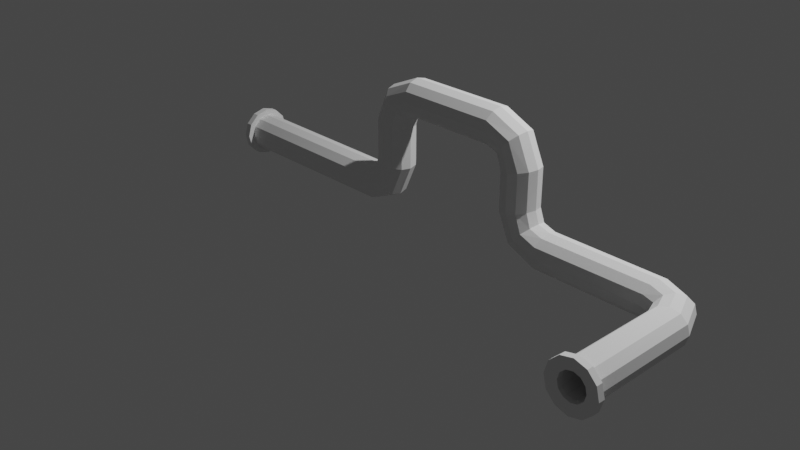 # Source: plumbingWeapon.blend  (saved by Blender 2.81.16; exported with 4.5.12 LTS)
import bpy
from mathutils import Matrix  # noqa: F401  (used for matrix-valued properties, if any)

bpy.ops.wm.read_factory_settings(use_empty=True)
scene = bpy.context.scene
scene.name = 'Scene'

# ---- collections
col_collection = bpy.data.collections.new('Collection'); scene.collection.children.link(col_collection)

# ---- materials (node trees are filled in below, after node groups)
mat_bmd_copper_0025 = bpy.data.materials.new('BMD_Copper_0025')

# ---- material node trees

# ---- world
world_world = bpy.data.worlds.new('World'); scene.world = world_world
world_world.use_nodes = True; world_world.node_tree.nodes.clear()
_N = world_world.node_tree.nodes; _L = world_world.node_tree.links
n0 = _N.new('ShaderNodeOutputWorld'); n0.name = 'World Output'; n0.location = (300, 300)
n1 = _N.new('ShaderNodeBackground'); n1.name = 'Background'; n1.location = (10, 300)
n1.inputs[0].default_value = (0.05088, 0.05088, 0.05088, 1.0)
_L.new(n1.outputs[0], n0.inputs[0])
n0.is_active_output = True
world_world.color = (0.05088, 0.05088, 0.05088)
world_world.use_sun_shadow = False
world_world.sun_shadow_jitter_overblur = 0.0

# ---- cameras
cam_camera = bpy.data.cameras.new('Camera')
cam_camera.clip_end = 100.0
cam_camera.ortho_scale = 7.314

# ---- lights
light_light = bpy.data.lights.new('Light', 'POINT')
light_light.transmission_factor = 0.0
light_light.energy = 1000.0
light_light.shadow_soft_size = 0.1
light_light.shadow_maximum_resolution = 0.006
light_light.use_absolute_resolution = True

# ---- meshes
me_cube_001 = bpy.data.meshes.new('Cube.001')
me_cube_001.from_pydata([(-0.7851, -0.858, 1.082), (-0.7851, -0.918, 1.142), (-0.7851, -1.0, 1.164), (-0.7851, -1.082, 1.142), (-0.7851, -1.142, 1.082), (-0.7851, -1.164, 1.0), (-0.7851, -1.142, 0.918), (-0.7851, -1.082, 0.858), (-0.7851, -1.0, 0.836), (-0.7851, -0.918, 0.858), (-0.7851, -0.858, 0.918), (-0.7851, -0.836, 1.0), (0.7584, -0.858, 1.08), (0.7467, -0.918, 1.139), (0.7424, -1.0, 1.161), (0.7467, -1.082, 1.139), (0.7584, -1.142, 1.08), (0.7744, -1.164, 1.0), (0.7904, -1.142, 0.9196), (0.8021, -1.082, 0.8607), (0.8064, -1.0, 0.8392), (0.8021, -0.918, 0.8607), (0.7904, -0.858, 0.9196), (0.7744, -0.836, 1.0), (0.9045, -0.858, 1.136), (0.8621, -0.918, 1.178), (0.8465, -1.0, 1.194), (0.8621, -1.082, 1.178), (0.9045, -1.142, 1.136), (0.9625, -1.164, 1.078), (1.02, -1.142, 1.02), (1.063, -1.082, 0.9775), (1.078, -1.0, 0.962), (1.063, -0.918, 0.9775), (1.02, -0.858, 1.02), (0.9625, -0.836, 1.078), (0.96, -0.858, 1.282), (0.9011, -0.918, 1.294), (0.8796, -1.0, 1.298), (0.9011, -1.082, 1.294), (0.96, -1.142, 1.282), (1.04, -1.164, 1.266), (1.121, -1.142, 1.25), (1.18, -1.082, 1.238), (1.201, -1.0, 1.234), (1.18, -0.918, 1.238), (1.121, -0.858, 1.25), (1.04, -0.836, 1.266), (0.96, -0.858, 1.639), (0.9011, -0.918, 1.651), (0.8796, -1.0, 1.655), (0.9011, -1.082, 1.651), (0.96, -1.142, 1.639), (1.04, -1.164, 1.623), (1.121, -1.142, 1.607), (1.18, -1.082, 1.596), (1.201, -1.0, 1.591), (1.18, -0.918, 1.596), (1.121, -0.858, 1.607), (1.04, -0.836, 1.623), (1.06, -0.858, 1.87), (1.018, -0.918, 1.912), (1.002, -1.0, 1.928), (1.018, -1.082, 1.912), (1.06, -1.142, 1.87), (1.118, -1.164, 1.812), (1.176, -1.142, 1.754), (1.219, -1.082, 1.711), (1.234, -1.0, 1.696), (1.219, -0.918, 1.711), (1.176, -0.858, 1.754), (1.118, -0.836, 1.812), (1.29, -0.858, 1.97), (1.279, -0.918, 2.029), (1.274, -1.0, 2.05), (1.279, -1.082, 2.029), (1.29, -1.142, 1.97), (1.306, -1.164, 1.889), (1.322, -1.142, 1.809), (1.334, -1.082, 1.75), (1.338, -1.0, 1.729), (1.334, -0.918, 1.75), (1.322, -0.858, 1.809), (1.306, -0.836, 1.889), (2.156, -0.858, 1.97), (2.168, -0.918, 2.029), (2.172, -1.0, 2.05), (2.168, -1.082, 2.029), (2.156, -1.142, 1.97), (2.14, -1.164, 1.889), (2.124, -1.142, 1.809), (2.113, -1.082, 1.75), (2.108, -1.0, 1.729), (2.113, -0.918, 1.75), (2.124, -0.858, 1.809), (2.14, -0.836, 1.889), (2.386, -0.858, 1.87), (2.429, -0.918, 1.912), (2.444, -1.0, 1.928), (2.429, -1.082, 1.912), (2.386, -1.142, 1.87), (2.328, -1.164, 1.812), (2.271, -1.142, 1.754), (2.228, -1.082, 1.711), (2.213, -1.0, 1.696), (2.228, -0.918, 1.711), (2.271, -0.858, 1.754), (2.328, -0.836, 1.812), (2.487, -0.858, 1.639), (2.546, -0.918, 1.651), (2.567, -1.0, 1.655), (2.546, -1.082, 1.651), (2.487, -1.142, 1.639), (2.406, -1.164, 1.623), (2.326, -1.142, 1.607), (2.267, -1.082, 1.596), (2.246, -1.0, 1.591), (2.267, -0.918, 1.596), (2.326, -0.858, 1.607), (2.406, -0.836, 1.623), (2.487, -0.858, 1.305), (2.546, -0.918, 1.317), (2.567, -1.0, 1.321), (2.546, -1.082, 1.317), (2.487, -1.142, 1.305), (2.406, -1.164, 1.289), (2.326, -1.142, 1.273), (2.267, -1.082, 1.261), (2.246, -1.0, 1.257), (2.267, -0.918, 1.261), (2.326, -0.858, 1.273), (2.406, -0.836, 1.289), (2.542, -0.858, 1.159), (2.585, -0.918, 1.201), (2.6, -1.0, 1.217), (2.585, -1.082, 1.201), (2.542, -1.142, 1.159), (2.484, -1.164, 1.101), (2.426, -1.142, 1.043), (2.384, -1.082, 1.0), (2.368, -1.0, 0.9849), (2.384, -0.918, 1.0), (2.426, -0.858, 1.043), (2.484, -0.836, 1.101), (2.688, -0.858, 1.103), (2.7, -0.918, 1.162), (2.704, -1.0, 1.184), (2.7, -1.082, 1.162), (2.688, -1.142, 1.103), (2.672, -1.164, 1.023), (2.656, -1.142, 0.9426), (2.645, -1.082, 0.8837), (2.64, -1.0, 0.8621), (2.645, -0.918, 0.8837), (2.656, -0.858, 0.9426), (2.672, -0.836, 1.023), (3.718, -0.8592, 1.102), (3.707, -0.9169, 1.163), (3.691, -0.9969, 1.187), (3.675, -1.078, 1.167), (3.663, -1.138, 1.108), (3.658, -1.161, 1.026), (3.662, -1.141, 0.9437), (3.674, -1.083, 0.8826), (3.69, -1.003, 0.859), (3.706, -0.9223, 0.8794), (3.718, -0.8623, 0.9382), (3.722, -0.8392, 1.02), (3.98, -0.9764, 1.102), (3.938, -1.018, 1.163), (3.881, -1.076, 1.187), (3.822, -1.134, 1.167), (3.779, -1.177, 1.108), (3.763, -1.194, 1.026), (3.777, -1.179, 0.9437), (3.819, -1.138, 0.8826), (3.876, -1.08, 0.859), (3.935, -1.022, 0.8794), (3.978, -0.9786, 0.9382), (3.994, -0.962, 1.02), (4.097, -1.238, 1.102), (4.04, -1.249, 1.163), (3.96, -1.265, 1.187), (3.879, -1.281, 1.167), (3.819, -1.293, 1.108), (3.796, -1.298, 1.026), (3.816, -1.294, 0.9437), (3.873, -1.283, 0.8826), (3.953, -1.267, 0.859), (4.034, -1.251, 0.8794), (4.094, -1.239, 0.9382), (4.117, -1.234, 1.02), (4.1, -2.222, 1.102), (4.041, -2.222, 1.163), (3.96, -2.222, 1.187), (3.877, -2.222, 1.167), (3.816, -2.222, 1.108), (3.792, -2.222, 1.026), (3.813, -2.222, 0.9437), (3.872, -2.222, 0.8826), (3.953, -2.222, 0.859), (4.036, -2.222, 0.8794), (4.097, -2.222, 0.9382), (4.12, -2.222, 1.02), (4.059, -2.23, 1.079), (4.017, -2.23, 1.123), (3.959, -2.23, 1.14), (3.9, -2.23, 1.125), (3.856, -2.23, 1.083), (3.84, -2.23, 1.025), (3.854, -2.23, 0.9666), (3.896, -2.23, 0.923), (3.954, -2.23, 0.9063), (4.013, -2.23, 0.9208), (4.056, -2.23, 0.9627), (4.073, -2.23, 1.021), (-0.7851, -0.8925, 1.062), (-0.7852, -0.9379, 1.107), (-0.7852, -1.0, 1.124), (-0.7852, -1.062, 1.107), (-0.7851, -1.107, 1.062), (-0.7851, -1.124, 1.0), (-0.7851, -1.107, 0.9381), (-0.7852, -1.062, 0.8927), (-0.7852, -1.0, 0.876), (-0.7852, -0.9379, 0.8927), (-0.7851, -0.8925, 0.9381), (-0.7851, -0.876, 1.0), (0.7618, -0.893, 1.061), (0.7523, -0.9382, 1.105), (0.7486, -1.0, 1.121), (0.7523, -1.062, 1.105), (0.7618, -1.107, 1.061), (0.7741, -1.124, 1.001), (0.786, -1.108, 0.9402), (0.7947, -1.063, 0.8949), (0.798, -1.0, 0.8783), (0.7947, -0.9374, 0.8949), (0.786, -0.892, 0.9402), (0.7741, -0.876, 1.001), (0.9167, -0.894, 1.124), (0.8856, -0.9401, 1.155), (0.8748, -1.0, 1.166), (0.8856, -1.06, 1.155), (0.9167, -1.106, 1.124), (0.9607, -1.124, 1.08), (1.005, -1.108, 1.035), (1.038, -1.063, 1.002), (1.05, -1.0, 0.9902), (1.038, -0.9373, 1.002), (1.005, -0.8918, 1.035), (0.9607, -0.8759, 1.08), (0.979, -0.893, 1.279), (0.9352, -0.9382, 1.288), (0.9191, -1.0, 1.292), (0.9352, -1.062, 1.288), (0.979, -1.107, 1.279), (1.039, -1.124, 1.266), (1.1, -1.108, 1.254), (1.145, -1.063, 1.246), (1.162, -1.0, 1.242), (1.145, -0.9373, 1.246), (1.1, -0.8919, 1.254), (1.039, -0.876, 1.266), (0.9807, -0.8919, 1.635), (0.9354, -0.9373, 1.644), (0.9187, -1.0, 1.647), (0.9354, -1.063, 1.644), (0.9807, -1.108, 1.635), (1.042, -1.124, 1.623), (1.102, -1.107, 1.611), (1.146, -1.062, 1.601), (1.162, -1.0, 1.598), (1.146, -0.9382, 1.601), (1.102, -0.893, 1.611), (1.042, -0.876, 1.623), (1.075, -0.8918, 1.854), (1.043, -0.9373, 1.887), (1.031, -1.0, 1.899), (1.043, -1.063, 1.887), (1.075, -1.108, 1.854), (1.12, -1.124, 1.81), (1.164, -1.106, 1.766), (1.195, -1.06, 1.735), (1.206, -1.0, 1.724), (1.195, -0.9401, 1.735), (1.164, -0.894, 1.766), (1.12, -0.8759, 1.81), (1.295, -0.8919, 1.949), (1.286, -0.9373, 1.994), (1.283, -1.0, 2.011), (1.286, -1.063, 1.994), (1.295, -1.108, 1.949), (1.307, -1.124, 1.888), (1.319, -1.107, 1.828), (1.328, -1.062, 1.784), (1.332, -1.0, 1.768), (1.328, -0.9382, 1.784), (1.319, -0.893, 1.828), (1.307, -0.876, 1.888), (2.152, -0.8919, 1.949), (2.161, -0.9373, 1.994), (2.164, -1.0, 2.011), (2.161, -1.063, 1.994), (2.152, -1.108, 1.949), (2.14, -1.124, 1.888), (2.128, -1.107, 1.828), (2.118, -1.062, 1.784), (2.115, -1.0, 1.768), (2.118, -0.9382, 1.784), (2.128, -0.893, 1.828), (2.14, -0.876, 1.888), (2.371, -0.8918, 1.854), (2.404, -0.9373, 1.887), (2.416, -1.0, 1.899), (2.404, -1.063, 1.887), (2.371, -1.108, 1.854), (2.327, -1.124, 1.81), (2.283, -1.106, 1.766), (2.252, -1.06, 1.735), (2.241, -1.0, 1.724), (2.252, -0.9401, 1.735), (2.283, -0.894, 1.766), (2.327, -0.8759, 1.81), (2.466, -0.8919, 1.635), (2.511, -0.9373, 1.644), (2.528, -1.0, 1.647), (2.511, -1.063, 1.644), (2.466, -1.108, 1.635), (2.405, -1.124, 1.623), (2.345, -1.107, 1.611), (2.301, -1.062, 1.601), (2.285, -1.0, 1.598), (2.301, -0.9382, 1.601), (2.345, -0.893, 1.611), (2.405, -0.876, 1.623), (2.468, -0.893, 1.302), (2.512, -0.9382, 1.311), (2.528, -1.0, 1.315), (2.512, -1.062, 1.311), (2.468, -1.107, 1.302), (2.408, -1.124, 1.289), (2.347, -1.108, 1.277), (2.301, -1.063, 1.269), (2.285, -1.0, 1.265), (2.301, -0.9373, 1.269), (2.347, -0.8919, 1.277), (2.408, -0.876, 1.289), (2.53, -0.894, 1.147), (2.561, -0.9401, 1.178), (2.572, -1.0, 1.189), (2.561, -1.06, 1.178), (2.53, -1.106, 1.147), (2.486, -1.124, 1.103), (2.441, -1.108, 1.058), (2.409, -1.063, 1.025), (2.397, -1.0, 1.013), (2.409, -0.9373, 1.025), (2.441, -0.8918, 1.058), (2.486, -0.8759, 1.103), (2.685, -0.8931, 1.085), (2.694, -0.9385, 1.128), (2.698, -1.0, 1.144), (2.694, -1.062, 1.128), (2.685, -1.107, 1.084), (2.673, -1.124, 1.024), (2.661, -1.108, 0.9629), (2.652, -1.062, 0.9178), (2.649, -0.9998, 0.9012), (2.652, -0.9373, 0.918), (2.661, -0.8919, 0.9633), (2.673, -0.876, 1.024), (3.711, -0.8936, 1.083), (3.702, -0.9379, 1.13), (3.691, -0.9987, 1.147), (3.678, -1.059, 1.131), (3.669, -1.104, 1.087), (3.665, -1.121, 1.026), (3.668, -1.107, 0.9635), (3.677, -1.064, 0.9174), (3.69, -1.004, 0.899), (3.702, -0.9424, 0.9137), (3.711, -0.8962, 0.9582), (3.714, -0.8783, 1.02), (3.955, -1.001, 1.084), (3.923, -1.034, 1.13), (3.878, -1.078, 1.147), (3.834, -1.122, 1.13), (3.802, -1.154, 1.085), (3.791, -1.166, 1.025), (3.801, -1.156, 0.9651), (3.831, -1.125, 0.9183), (3.875, -1.081, 0.899), (3.92, -1.037, 0.9136), (3.953, -1.003, 0.9582), (3.966, -0.9903, 1.021), (4.063, -1.245, 1.084), (4.018, -1.254, 1.13), (3.958, -1.266, 1.147), (3.897, -1.278, 1.131), (3.852, -1.288, 1.087), (3.835, -1.292, 1.025), (3.85, -1.288, 0.9633), (3.893, -1.279, 0.9172), (3.953, -1.267, 0.899), (4.014, -1.255, 0.9138), (4.06, -1.246, 0.9582), (4.078, -1.242, 1.021), (4.065, -2.222, 1.083), (4.02, -2.222, 1.129), (3.959, -2.222, 1.147), (3.897, -2.222, 1.132), (3.85, -2.222, 1.087), (3.832, -2.222, 1.025), (3.848, -2.222, 0.9629), (3.892, -2.222, 0.9167), (3.954, -2.222, 0.899), (4.016, -2.222, 0.9143), (4.062, -2.222, 0.9588), (4.08, -2.222, 1.021), (4.174, -2.222, 1.019), (4.142, -2.222, 0.9107), (4.061, -2.222, 0.8328), (3.952, -2.222, 0.8058), (3.844, -2.222, 0.837), (3.766, -2.222, 0.918), (3.739, -2.222, 1.027), (3.77, -2.222, 1.135), (3.851, -2.222, 1.213), (3.961, -2.222, 1.24), (4.069, -2.222, 1.209), (4.147, -2.222, 1.128), (4.073, -2.27, 1.021), (4.059, -2.27, 1.079), (4.017, -2.27, 1.123), (3.959, -2.27, 1.14), (3.9, -2.27, 1.125), (3.856, -2.27, 1.083), (3.84, -2.27, 1.025), (3.854, -2.27, 0.9666), (3.896, -2.27, 0.923), (3.954, -2.27, 0.9063), (4.013, -2.27, 0.9208), (4.056, -2.27, 0.9627), (4.142, -2.278, 0.9107), (4.174, -2.278, 1.019), (4.061, -2.278, 0.8328), (3.952, -2.278, 0.8058), (3.844, -2.278, 0.837), (3.766, -2.278, 0.918), (3.739, -2.278, 1.027), (3.77, -2.278, 1.135), (3.851, -2.278, 1.213), (3.961, -2.278, 1.24), (4.069, -2.278, 1.209), (4.147, -2.278, 1.128), (-0.825, -0.9053, 1.058), (-0.825, -0.9472, 1.101), (-0.825, -1.005, 1.118), (-0.825, -1.064, 1.104), (-0.825, -1.107, 1.062), (-0.825, -1.124, 1.004), (-0.825, -1.11, 0.9452), (-0.825, -1.068, 0.9016), (-0.825, -1.01, 0.8848), (-0.825, -0.9511, 0.8994), (-0.825, -0.9076, 0.9412), (-0.825, -0.8908, 0.9993), (-0.8331, -0.7903, 0.9973), (-0.8331, -0.8215, 0.8893), (-0.8331, -0.9026, 0.8114), (-0.8331, -1.012, 0.7844), (-0.8331, -1.12, 0.8156), (-0.8331, -1.198, 0.8966), (-0.8331, -1.225, 1.006), (-0.8331, -1.194, 1.114), (-0.8331, -1.112, 1.192), (-0.8331, -1.003, 1.219), (-0.8331, -0.8953, 1.188), (-0.8331, -0.8173, 1.107), (-0.7851, -0.8908, 0.9993), (-0.7851, -0.9053, 1.058), (-0.7851, -0.9472, 1.101), (-0.7851, -1.005, 1.118), (-0.7851, -1.064, 1.104), (-0.7851, -1.107, 1.062), (-0.7851, -1.124, 1.004), (-0.7851, -1.11, 0.9452), (-0.7851, -1.068, 0.9016), (-0.7851, -1.01, 0.8848), (-0.7851, -0.9511, 0.8994), (-0.7851, -0.9076, 0.9412), (-0.7771, -0.8215, 0.8893), (-0.7771, -0.7903, 0.9973), (-0.7771, -0.9026, 0.8114), (-0.7771, -1.012, 0.7844), (-0.7771, -1.12, 0.8156), (-0.7771, -1.198, 0.8966), (-0.7771, -1.225, 1.006), (-0.7771, -1.194, 1.114), (-0.7771, -1.112, 1.192), (-0.7771, -1.003, 1.219), (-0.7771, -0.8953, 1.188), (-0.7771, -0.8173, 1.107)], [], [(0, 12, 23, 11), (1, 13, 12, 0), (2, 14, 13, 1), (3, 15, 14, 2), (4, 16, 15, 3), (5, 17, 16, 4), (6, 18, 17, 5), (7, 19, 18, 6), (8, 20, 19, 7), (9, 21, 20, 8), (10, 22, 21, 9), (11, 23, 22, 10), (12, 24, 35, 23), (13, 25, 24, 12), (14, 26, 25, 13), (15, 27, 26, 14), (16, 28, 27, 15), (17, 29, 28, 16), (18, 30, 29, 17), (19, 31, 30, 18), (20, 32, 31, 19), (21, 33, 32, 20), (22, 34, 33, 21), (23, 35, 34, 22), (24, 36, 47, 35), (25, 37, 36, 24), (26, 38, 37, 25), (27, 39, 38, 26), (28, 40, 39, 27), (29, 41, 40, 28), (30, 42, 41, 29), (31, 43, 42, 30), (32, 44, 43, 31), (33, 45, 44, 32), (34, 46, 45, 33), (35, 47, 46, 34), (36, 48, 59, 47), (37, 49, 48, 36), (38, 50, 49, 37), (39, 51, 50, 38), (40, 52, 51, 39), (41, 53, 52, 40), (42, 54, 53, 41), (43, 55, 54, 42), (44, 56, 55, 43), (45, 57, 56, 44), (46, 58, 57, 45), (47, 59, 58, 46), (48, 60, 71, 59), (49, 61, 60, 48), (50, 62, 61, 49), (51, 63, 62, 50), (52, 64, 63, 51), (53, 65, 64, 52), (54, 66, 65, 53), (55, 67, 66, 54), (56, 68, 67, 55), (57, 69, 68, 56), (58, 70, 69, 57), (59, 71, 70, 58), (60, 72, 83, 71), (61, 73, 72, 60), (62, 74, 73, 61), (63, 75, 74, 62), (64, 76, 75, 63), (65, 77, 76, 64), (66, 78, 77, 65), (67, 79, 78, 66), (68, 80, 79, 67), (69, 81, 80, 68), (70, 82, 81, 69), (71, 83, 82, 70), (72, 84, 95, 83), (73, 85, 84, 72), (74, 86, 85, 73), (75, 87, 86, 74), (76, 88, 87, 75), (77, 89, 88, 76), (78, 90, 89, 77), (79, 91, 90, 78), (80, 92, 91, 79), (81, 93, 92, 80), (82, 94, 93, 81), (83, 95, 94, 82), (84, 96, 107, 95), (85, 97, 96, 84), (86, 98, 97, 85), (87, 99, 98, 86), (88, 100, 99, 87), (89, 101, 100, 88), (90, 102, 101, 89), (91, 103, 102, 90), (92, 104, 103, 91), (93, 105, 104, 92), (94, 106, 105, 93), (95, 107, 106, 94), (96, 108, 119, 107), (97, 109, 108, 96), (98, 110, 109, 97), (99, 111, 110, 98), (100, 112, 111, 99), (101, 113, 112, 100), (102, 114, 113, 101), (103, 115, 114, 102), (104, 116, 115, 103), (105, 117, 116, 104), (106, 118, 117, 105), (107, 119, 118, 106), (108, 120, 131, 119), (109, 121, 120, 108), (110, 122, 121, 109), (111, 123, 122, 110), (112, 124, 123, 111), (113, 125, 124, 112), (114, 126, 125, 113), (115, 127, 126, 114), (116, 128, 127, 115), (117, 129, 128, 116), (118, 130, 129, 117), (119, 131, 130, 118), (120, 132, 143, 131), (121, 133, 132, 120), (122, 134, 133, 121), (123, 135, 134, 122), (124, 136, 135, 123), (125, 137, 136, 124), (126, 138, 137, 125), (127, 139, 138, 126), (128, 140, 139, 127), (129, 141, 140, 128), (130, 142, 141, 129), (131, 143, 142, 130), (132, 144, 155, 143), (133, 145, 144, 132), (134, 146, 145, 133), (135, 147, 146, 134), (136, 148, 147, 135), (137, 149, 148, 136), (138, 150, 149, 137), (139, 151, 150, 138), (140, 152, 151, 139), (141, 153, 152, 140), (142, 154, 153, 141), (143, 155, 154, 142), (144, 156, 167, 155), (145, 157, 156, 144), (146, 158, 157, 145), (147, 159, 158, 146), (148, 160, 159, 147), (149, 161, 160, 148), (150, 162, 161, 149), (151, 163, 162, 150), (152, 164, 163, 151), (153, 165, 164, 152), (154, 166, 165, 153), (155, 167, 166, 154), (156, 168, 179, 167), (157, 169, 168, 156), (158, 170, 169, 157), (159, 171, 170, 158), (160, 172, 171, 159), (161, 173, 172, 160), (162, 174, 173, 161), (163, 175, 174, 162), (164, 176, 175, 163), (165, 177, 176, 164), (166, 178, 177, 165), (167, 179, 178, 166), (168, 180, 191, 179), (169, 181, 180, 168), (170, 182, 181, 169), (171, 183, 182, 170), (172, 184, 183, 171), (173, 185, 184, 172), (174, 186, 185, 173), (175, 187, 186, 174), (176, 188, 187, 175), (177, 189, 188, 176), (178, 190, 189, 177), (179, 191, 190, 178), (180, 192, 203, 191), (181, 193, 192, 180), (182, 194, 193, 181), (183, 195, 194, 182), (184, 196, 195, 183), (185, 197, 196, 184), (186, 198, 197, 185), (187, 199, 198, 186), (188, 200, 199, 187), (189, 201, 200, 188), (190, 202, 201, 189), (191, 203, 202, 190), (216, 227, 239, 228), (217, 216, 228, 229), (218, 217, 229, 230), (219, 218, 230, 231), (220, 219, 231, 232), (221, 220, 232, 233), (222, 221, 233, 234), (223, 222, 234, 235), (224, 223, 235, 236), (225, 224, 236, 237), (226, 225, 237, 238), (227, 226, 238, 239), (228, 239, 251, 240), (229, 228, 240, 241), (230, 229, 241, 242), (231, 230, 242, 243), (232, 231, 243, 244), (233, 232, 244, 245), (234, 233, 245, 246), (235, 234, 246, 247), (236, 235, 247, 248), (237, 236, 248, 249), (238, 237, 249, 250), (239, 238, 250, 251), (240, 251, 263, 252), (241, 240, 252, 253), (242, 241, 253, 254), (243, 242, 254, 255), (244, 243, 255, 256), (245, 244, 256, 257), (246, 245, 257, 258), (247, 246, 258, 259), (248, 247, 259, 260), (249, 248, 260, 261), (250, 249, 261, 262), (251, 250, 262, 263), (252, 263, 275, 264), (253, 252, 264, 265), (254, 253, 265, 266), (255, 254, 266, 267), (256, 255, 267, 268), (257, 256, 268, 269), (258, 257, 269, 270), (259, 258, 270, 271), (260, 259, 271, 272), (261, 260, 272, 273), (262, 261, 273, 274), (263, 262, 274, 275), (264, 275, 287, 276), (265, 264, 276, 277), (266, 265, 277, 278), (267, 266, 278, 279), (268, 267, 279, 280), (269, 268, 280, 281), (270, 269, 281, 282), (271, 270, 282, 283), (272, 271, 283, 284), (273, 272, 284, 285), (274, 273, 285, 286), (275, 274, 286, 287), (276, 287, 299, 288), (277, 276, 288, 289), (278, 277, 289, 290), (279, 278, 290, 291), (280, 279, 291, 292), (281, 280, 292, 293), (282, 281, 293, 294), (283, 282, 294, 295), (284, 283, 295, 296), (285, 284, 296, 297), (286, 285, 297, 298), (287, 286, 298, 299), (288, 299, 311, 300), (289, 288, 300, 301), (290, 289, 301, 302), (291, 290, 302, 303), (292, 291, 303, 304), (293, 292, 304, 305), (294, 293, 305, 306), (295, 294, 306, 307), (296, 295, 307, 308), (297, 296, 308, 309), (298, 297, 309, 310), (299, 298, 310, 311), (300, 311, 323, 312), (301, 300, 312, 313), (302, 301, 313, 314), (303, 302, 314, 315), (304, 303, 315, 316), (305, 304, 316, 317), (306, 305, 317, 318), (307, 306, 318, 319), (308, 307, 319, 320), (309, 308, 320, 321), (310, 309, 321, 322), (311, 310, 322, 323), (312, 323, 335, 324), (313, 312, 324, 325), (314, 313, 325, 326), (315, 314, 326, 327), (316, 315, 327, 328), (317, 316, 328, 329), (318, 317, 329, 330), (319, 318, 330, 331), (320, 319, 331, 332), (321, 320, 332, 333), (322, 321, 333, 334), (323, 322, 334, 335), (324, 335, 347, 336), (325, 324, 336, 337), (326, 325, 337, 338), (327, 326, 338, 339), (328, 327, 339, 340), (329, 328, 340, 341), (330, 329, 341, 342), (331, 330, 342, 343), (332, 331, 343, 344), (333, 332, 344, 345), (334, 333, 345, 346), (335, 334, 346, 347), (336, 347, 359, 348), (337, 336, 348, 349), (338, 337, 349, 350), (339, 338, 350, 351), (340, 339, 351, 352), (341, 340, 352, 353), (342, 341, 353, 354), (343, 342, 354, 355), (344, 343, 355, 356), (345, 344, 356, 357), (346, 345, 357, 358), (347, 346, 358, 359), (348, 359, 371, 360), (349, 348, 360, 361), (350, 349, 361, 362), (351, 350, 362, 363), (352, 351, 363, 364), (353, 352, 364, 365), (354, 353, 365, 366), (355, 354, 366, 367), (356, 355, 367, 368), (357, 356, 368, 369), (358, 357, 369, 370), (359, 358, 370, 371), (360, 371, 383, 372), (361, 360, 372, 373), (362, 361, 373, 374), (363, 362, 374, 375), (364, 363, 375, 376), (365, 364, 376, 377), (366, 365, 377, 378), (367, 366, 378, 379), (368, 367, 379, 380), (369, 368, 380, 381), (370, 369, 381, 382), (371, 370, 382, 383), (372, 383, 395, 384), (373, 372, 384, 385), (374, 373, 385, 386), (375, 374, 386, 387), (376, 375, 387, 388), (377, 376, 388, 389), (378, 377, 389, 390), (379, 378, 390, 391), (380, 379, 391, 392), (381, 380, 392, 393), (382, 381, 393, 394), (383, 382, 394, 395), (384, 395, 407, 396), (385, 384, 396, 397), (386, 385, 397, 398), (387, 386, 398, 399), (388, 387, 399, 400), (389, 388, 400, 401), (390, 389, 401, 402), (391, 390, 402, 403), (392, 391, 403, 404), (393, 392, 404, 405), (394, 393, 405, 406), (395, 394, 406, 407), (396, 407, 419, 408), (397, 396, 408, 409), (398, 397, 409, 410), (399, 398, 410, 411), (400, 399, 411, 412), (401, 400, 412, 413), (402, 401, 413, 414), (403, 402, 414, 415), (404, 403, 415, 416), (405, 404, 416, 417), (406, 405, 417, 418), (407, 406, 418, 419), (0, 11, 227, 216), (1, 0, 216, 217), (2, 1, 217, 218), (3, 2, 218, 219), (4, 3, 219, 220), (5, 4, 220, 221), (6, 5, 221, 222), (7, 6, 222, 223), (8, 7, 223, 224), (9, 8, 224, 225), (10, 9, 225, 226), (11, 10, 226, 227), (203, 192, 408, 419), (192, 193, 409, 408), (193, 194, 410, 409), (194, 195, 411, 410), (195, 196, 412, 411), (196, 197, 413, 412), (197, 198, 414, 413), (198, 199, 415, 414), (199, 200, 416, 415), (200, 201, 417, 416), (201, 202, 418, 417), (202, 203, 419, 418), (420, 421, 214, 215), (421, 422, 213, 214), (422, 423, 212, 213), (423, 424, 211, 212), (424, 425, 210, 211), (425, 426, 209, 210), (426, 427, 208, 209), (427, 428, 207, 208), (428, 429, 206, 207), (429, 430, 205, 206), (430, 431, 204, 205), (431, 420, 215, 204), (445, 432, 443, 444), (444, 443, 442, 446), (446, 442, 441, 447), (447, 441, 440, 448), (448, 440, 439, 449), (449, 439, 438, 450), (450, 438, 437, 451), (451, 437, 436, 452), (452, 436, 435, 453), (453, 435, 434, 454), (454, 434, 433, 455), (455, 433, 432, 445), (426, 450, 451, 427), (210, 439, 440, 211), (215, 432, 433, 204), (427, 451, 452, 428), (211, 440, 441, 212), (420, 445, 444, 421), (204, 433, 434, 205), (428, 452, 453, 429), (212, 441, 442, 213), (421, 444, 446, 422), (205, 434, 435, 206), (429, 453, 454, 430), (213, 442, 443, 214), (422, 446, 447, 423), (206, 435, 436, 207), (430, 454, 455, 431), (214, 443, 432, 215), (423, 447, 448, 424), (207, 436, 437, 208), (431, 455, 445, 420), (424, 448, 449, 425), (208, 437, 438, 209), (425, 449, 450, 426), (209, 438, 439, 210), (468, 469, 466, 467), (469, 470, 465, 466), (470, 471, 464, 465), (471, 472, 463, 464), (472, 473, 462, 463), (473, 474, 461, 462), (474, 475, 460, 461), (475, 476, 459, 460), (476, 477, 458, 459), (477, 478, 457, 458), (478, 479, 456, 457), (479, 468, 467, 456), (493, 480, 491, 492), (492, 491, 490, 494), (494, 490, 489, 495), (495, 489, 488, 496), (496, 488, 487, 497), (497, 487, 486, 498), (498, 486, 485, 499), (499, 485, 484, 500), (500, 484, 483, 501), (501, 483, 482, 502), (502, 482, 481, 503), (503, 481, 480, 493), (474, 498, 499, 475), (462, 487, 488, 463), (467, 480, 481, 456), (475, 499, 500, 476), (463, 488, 489, 464), (468, 493, 492, 469), (456, 481, 482, 457), (476, 500, 501, 477), (464, 489, 490, 465), (469, 492, 494, 470), (457, 482, 483, 458), (477, 501, 502, 478), (465, 490, 491, 466), (470, 494, 495, 471), (458, 483, 484, 459), (478, 502, 503, 479), (466, 491, 480, 467), (471, 495, 496, 472), (459, 484, 485, 460), (479, 503, 493, 468), (472, 496, 497, 473), (460, 485, 486, 461), (473, 497, 498, 474), (461, 486, 487, 462)])
me_cube_001.materials.append(mat_bmd_copper_0025)
me_cube_001.use_remesh_fix_poles = True
me_cube_001.use_remesh_preserve_attributes = False
me_cube_001.use_mirror_vertex_groups = False
me_cube_001.update()

# ---- objects
ob_cube = bpy.data.objects.new('Cube', me_cube_001)
ob_light = bpy.data.objects.new('Light', light_light)
ob_camera = bpy.data.objects.new('Camera', cam_camera)

# ---- transforms, parenting, visibility, modifiers, constraints
ob_cube.location = (0.0, 0.0, 0.0)
ob_cube.lock_rotations_4d = False
ob_cube.empty_display_type = 'ARROWS'
ob_cube.lineart.crease_threshold = 0.0
ob_light.location = (4.076, 1.005, 5.904)
ob_light.rotation_euler = (0.6503, 0.05522, 1.866)
ob_light.lock_rotations_4d = False
ob_light.empty_display_type = 'ARROWS'
ob_light.color = (0.0, 0.0, 0.0, 0.0)
ob_light.lineart.crease_threshold = 0.0
ob_camera.location = (7.359, -6.926, 4.958)
ob_camera.rotation_euler = (1.109, 0.0, 0.8149)
ob_camera.lock_rotations_4d = False
ob_camera.empty_display_type = 'ARROWS'
ob_camera.color = (0.0, 0.0, 0.0, 0.0)
ob_camera.display_type = 'WIRE'
ob_camera.lineart.crease_threshold = 0.0

# ---- collection membership
col_collection.objects.link(ob_cube)
col_collection.objects.link(ob_light)
col_collection.objects.link(ob_camera)

# ---- scene / render settings (as saved in the file)
scene.camera = ob_camera
scene.frame_start = 1; scene.frame_end = 250; scene.frame_set(1)
scene.render.engine = 'BLENDER_EEVEE_NEXT'
scene.cycles.use_denoising = False
scene.cycles.samples = 128
scene.cycles.sampling_pattern = 'TABULATED_SOBOL'
scene.cycles.use_adaptive_sampling = False
scene.cycles.use_light_tree = False
scene.view_settings.view_transform = 'Filmic'
bpy.context.view_layer.update()
